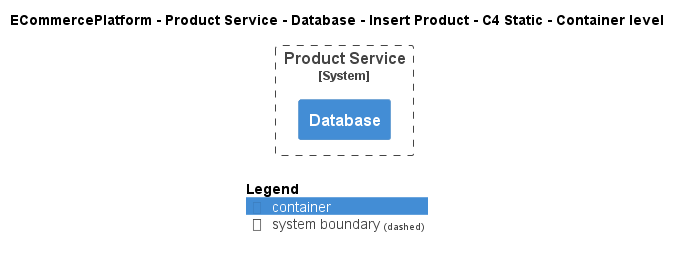

The diagram above was rendered by PlantUML. Its source (embedded in the PNG):
@startuml
!include ..\..\..\..\..\..\..\.c4s\C4_Container.puml

AddElementTag("c4interflow:lifecycle:new", $bgColor=green, $fontColor=#ffffff, $borderColor=green, $shadowing="False")
AddElementTag("c4interflow:lifecycle:changed", $bgColor=orange, $fontColor=#ffffff, $borderColor=orange, $shadowing="False")
AddElementTag("c4interflow:lifecycle:removed", $bgColor=red, $fontColor=#ffffff, $borderColor=red, $shadowing="False")

AddRelTag("c4interflow:lifecycle:new", $textColor=green, $lineColor=green)
AddRelTag("c4interflow:lifecycle:changed", $textColor=orange, $lineColor=orange)
AddRelTag("c4interflow:lifecycle:removed", $textColor=red, $lineColor=red)

SHOW_PERSON_PORTRAIT()
LAYOUT_TOP_DOWN()

skinparam linetype polyline

title ECommercePlatform - Product Service - Database - Insert Product - C4 Static - Container level


System_Boundary(ECommercePlatform.SoftwareSystems.ProductService, "Product Service") {
    Container(ECommercePlatform.SoftwareSystems.ProductService.Containers.Database, "Database", "", "")
}



SHOW_LEGEND()
@enduml